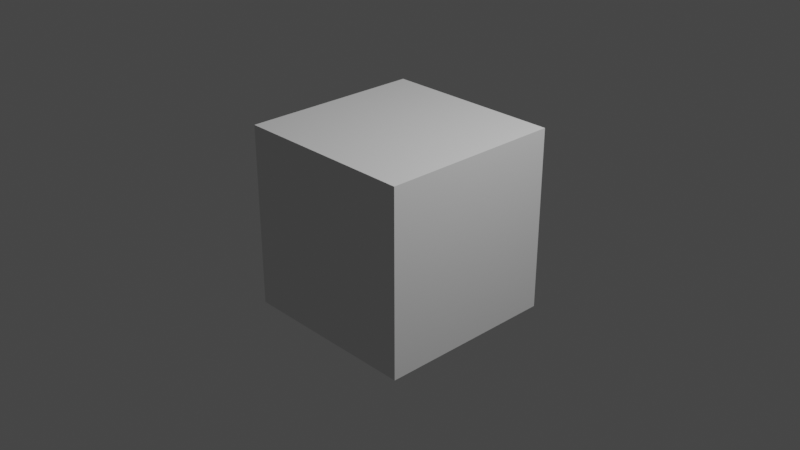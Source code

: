 # Source: Outline.blend  (saved by Blender 3.4.6; exported with 4.5.12 LTS)
import bpy
from mathutils import Matrix  # noqa: F401  (used for matrix-valued properties, if any)

bpy.ops.wm.read_factory_settings(use_empty=True)
scene = bpy.context.scene
scene.name = 'Scene'

# ---- collections
col_collection = bpy.data.collections.new('Collection'); scene.collection.children.link(col_collection)

# ---- world
world_world = bpy.data.worlds.new('World'); scene.world = world_world
world_world.use_nodes = True; world_world.node_tree.nodes.clear()
_N = world_world.node_tree.nodes; _L = world_world.node_tree.links
n0 = _N.new('ShaderNodeOutputWorld'); n0.name = 'World Output'; n0.location = (300, 300)
n1 = _N.new('ShaderNodeBackground'); n1.name = 'Background'; n1.location = (10, 300)
n1.inputs[0].default_value = (0.05088, 0.05088, 0.05088, 1.0)
_L.new(n1.outputs[0], n0.inputs[0])
n0.is_active_output = True
world_world.color = (0.05088, 0.05088, 0.05088)
world_world.use_sun_shadow = False
world_world.sun_shadow_jitter_overblur = 0.0

# ---- cameras
cam_camera = bpy.data.cameras.new('Camera')
cam_camera.clip_end = 100.0
cam_camera.ortho_scale = 7.314

# ---- lights
light_light = bpy.data.lights.new('Light', 'POINT')
light_light.transmission_factor = 0.0
light_light.energy = 1000.0
light_light.shadow_soft_size = 0.1
light_light.shadow_maximum_resolution = 0.006
light_light.use_absolute_resolution = True

# ---- meshes
me_cube_004 = bpy.data.meshes.new('Cube.004')
me_cube_004.from_pydata([(-1.0, -1.0, -1.0), (-1.0, -1.0, 1.0), (-1.0, 1.0, -1.0), (-1.0, 1.0, 1.0), (1.0, -1.0, -1.0), (1.0, -1.0, 1.0), (1.0, 1.0, -1.0), (1.0, 1.0, 1.0)], [], [(0, 1, 3, 2), (2, 3, 7, 6), (6, 7, 5, 4), (4, 5, 1, 0), (2, 6, 4, 0), (7, 3, 1, 5)])
_uv = me_cube_004.uv_layers.new(name='UVMap')
_uv.uv.foreach_set('vector', [0.375, 0.0, 0.625, 0.0, 0.625, 0.25, 0.375, 0.25, 0.375, 0.25, 0.625, 0.25, 0.625, 0.5, 0.375, 0.5, 0.375, 0.5, 0.625, 0.5, 0.625, 0.75, 0.375, 0.75, 0.375, 0.75, 0.625, 0.75, 0.625, 1.0, 0.375, 1.0, 0.125, 0.5, 0.375, 0.5, 0.375, 0.75, 0.125, 0.75, 0.625, 0.5, 0.875, 0.5, 0.875, 0.75, 0.625, 0.75])
me_cube_004.update()

# ---- objects
ob_light = bpy.data.objects.new('Light', light_light)
ob_camera = bpy.data.objects.new('Camera', cam_camera)
ob_cube = bpy.data.objects.new('Cube', me_cube_004)

# ---- transforms, parenting, visibility, modifiers, constraints
ob_light.location = (4.076, 1.005, 5.904)
ob_light.rotation_euler = (0.6503, 0.05522, 1.866)
ob_light.lock_rotations_4d = False
ob_light.empty_display_type = 'ARROWS'
ob_light.color = (0.0, 0.0, 0.0, 0.0)
ob_light.lineart.crease_threshold = 0.0
ob_camera.location = (7.359, -6.926, 4.958)
ob_camera.rotation_euler = (1.109, 0.0, 0.8149)
ob_camera.lock_rotations_4d = False
ob_camera.empty_display_type = 'ARROWS'
ob_camera.color = (0.0, 0.0, 0.0, 0.0)
ob_camera.display_type = 'WIRE'
ob_camera.lineart.crease_threshold = 0.0
ob_cube.location = (0.0, 0.0, 0.0)

# ---- collection membership
col_collection.objects.link(ob_light)
col_collection.objects.link(ob_camera)
col_collection.objects.link(ob_cube)

# ---- scene / render settings (as saved in the file)
scene.camera = ob_camera
scene.frame_start = 1; scene.frame_end = 250; scene.frame_set(1)
scene.render.engine = 'BLENDER_EEVEE_NEXT'
scene.cycles.sampling_pattern = 'TABULATED_SOBOL'
scene.cycles.use_light_tree = False
scene.view_settings.view_transform = 'Filmic'
bpy.context.view_layer.update()
